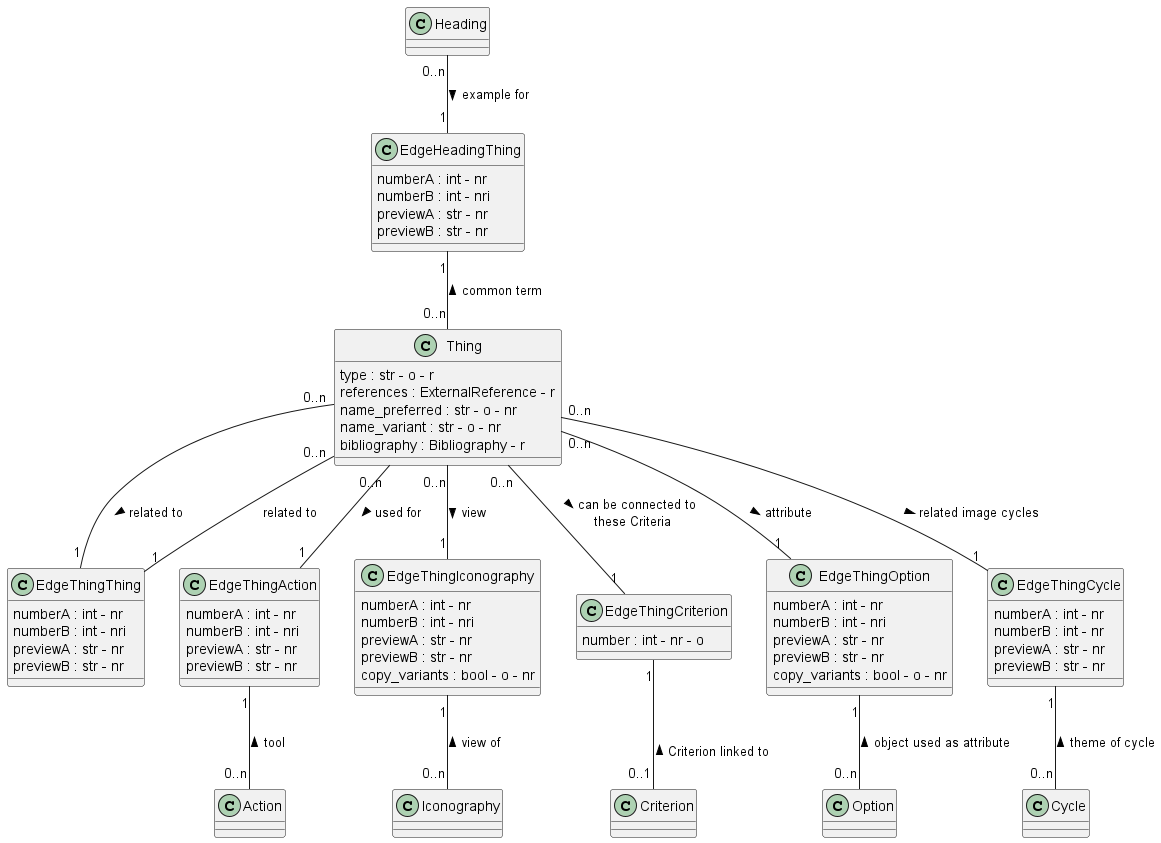

The diagram above was rendered by PlantUML. Its source (embedded in the PNG):
@startuml Thing 

class Thing
Thing : type : str - o - r
Thing : references : ExternalReference - r
Thing : name_preferred : str - o - nr
Thing : name_variant : str - o - nr
Thing : bibliography : Bibliography - r

class Action

class Heading

class Iconography

class Criterion

class Option

class Cycle

class EdgeHeadingThing
EdgeHeadingThing : numberA : int - nr
EdgeHeadingThing : numberB : int - nri
EdgeHeadingThing : previewA : str - nr
EdgeHeadingThing : previewB : str - nr

class EdgeThingThing
EdgeThingThing : numberA : int - nr
EdgeThingThing : numberB : int - nri
EdgeThingThing : previewA : str - nr
EdgeThingThing : previewB : str - nr

class EdgeThingAction
EdgeThingAction : numberA : int - nr
EdgeThingAction : numberB : int - nri
EdgeThingAction : previewA : str - nr
EdgeThingAction : previewB : str - nr

class EdgeThingIconography
EdgeThingIconography : numberA : int - nr
EdgeThingIconography : numberB : int - nri
EdgeThingIconography : previewA : str - nr
EdgeThingIconography : previewB : str - nr
EdgeThingIconography : copy_variants : bool - o - nr

class EdgeThingCriterion
EdgeThingCriterion : number : int - nr - o 


class EdgeThingOption
EdgeThingOption : numberA : int - nr
EdgeThingOption : numberB : int - nri
EdgeThingOption : previewA : str - nr
EdgeThingOption : previewB : str - nr
EdgeThingOption : copy_variants : bool - o - nr

class EdgeThingCycle
EdgeThingCycle : numberA : int - nr
EdgeThingCycle : numberB : int - nr
EdgeThingCycle : previewA : str - nr
EdgeThingCycle : previewB : str - nr

Heading "0..n" -- "1" EdgeHeadingThing: example for >
EdgeHeadingThing "1" -- "0..n" Thing: common term <

Thing "0..n" -- "1" EdgeThingThing : related to >
EdgeThingThing "1" -- "0..n" Thing : related to

Thing "0..n" -- "1" EdgeThingAction: used for >
EdgeThingAction "1" -- "0..n" Action: tool <

Thing "0..n" -- "1" EdgeThingIconography : view >
EdgeThingIconography "1" -- "0..n" Iconography : view of <

Thing "0..n" -- "1" EdgeThingCriterion : > can be connected to \n these Criteria 
EdgeThingCriterion "1" -- "0..1" Criterion : \n Criterion linked to <

Thing "0..n" -- "1" EdgeThingOption : attribute >
EdgeThingOption "1" -- "0..n" Option : object used as attribute <

Thing "0..n" -- "1" EdgeThingCycle : related image cycles >
EdgeThingCycle "1" -- "0..n" Cycle : theme of cycle <



@enduml